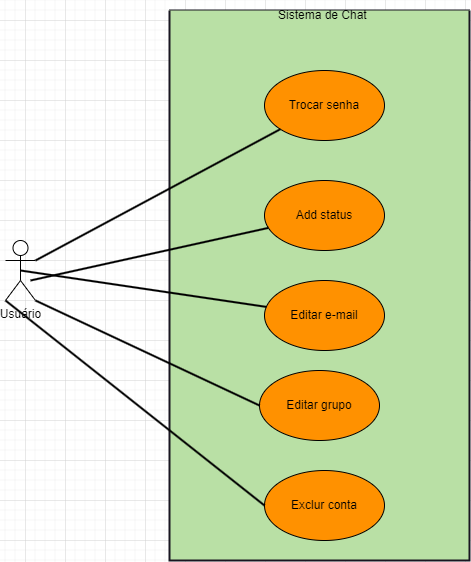

The diagram above was exported from draw.io. Its source (the exported page's mxGraphModel, read from the mxfile embedded in the PNG):
<mxGraphModel dx="1209" dy="662" grid="1" gridSize="10" guides="1" tooltips="1" connect="1" arrows="1" fold="1" page="1" pageScale="1" pageWidth="827" pageHeight="1169" math="0" shadow="0">
  <root>
    <mxCell id="0" />
    <mxCell id="1" parent="0" />
    <mxCell id="0koj4CaHkcI0XOmnxppj-7" value="" style="swimlane;startSize=0;fillColor=#d5e8d4;strokeColor=#191621;swimlaneFillColor=#B9E0A5;gradientColor=none;strokeWidth=2;" parent="1" vertex="1">
      <mxGeometry x="264" y="310" width="300" height="550" as="geometry" />
    </mxCell>
    <mxCell id="0koj4CaHkcI0XOmnxppj-14" value="Editar grupo" style="ellipse;whiteSpace=wrap;html=1;fillColor=#FF9100;gradientColor=none;" parent="0koj4CaHkcI0XOmnxppj-7" vertex="1">
      <mxGeometry x="90" y="360" width="120" height="70" as="geometry" />
    </mxCell>
    <mxCell id="0koj4CaHkcI0XOmnxppj-15" value="Exclur conta" style="ellipse;whiteSpace=wrap;html=1;fillColor=#FF9100;gradientColor=none;" parent="0koj4CaHkcI0XOmnxppj-7" vertex="1">
      <mxGeometry x="95" y="460" width="120" height="70" as="geometry" />
    </mxCell>
    <mxCell id="0koj4CaHkcI0XOmnxppj-34" value="Sistema de Chat&amp;nbsp;" style="text;html=1;strokeColor=none;fillColor=none;align=center;verticalAlign=middle;whiteSpace=wrap;rounded=0;" parent="0koj4CaHkcI0XOmnxppj-7" vertex="1">
      <mxGeometry x="10" y="-10" width="290" height="30" as="geometry" />
    </mxCell>
    <mxCell id="NW-pyHuNBMtnlk7-bASJ-3" value="Editar e-mail" style="ellipse;whiteSpace=wrap;html=1;fillColor=#FF9100;gradientColor=none;" vertex="1" parent="0koj4CaHkcI0XOmnxppj-7">
      <mxGeometry x="95" y="270" width="120" height="70" as="geometry" />
    </mxCell>
    <mxCell id="NW-pyHuNBMtnlk7-bASJ-4" value="Add status" style="ellipse;whiteSpace=wrap;html=1;fillColor=#FF9100;gradientColor=none;" vertex="1" parent="0koj4CaHkcI0XOmnxppj-7">
      <mxGeometry x="95" y="170" width="120" height="70" as="geometry" />
    </mxCell>
    <mxCell id="NW-pyHuNBMtnlk7-bASJ-7" value="Trocar senha" style="ellipse;whiteSpace=wrap;html=1;fillColor=#FF9100;gradientColor=none;" vertex="1" parent="0koj4CaHkcI0XOmnxppj-7">
      <mxGeometry x="95" y="60" width="120" height="70" as="geometry" />
    </mxCell>
    <mxCell id="0koj4CaHkcI0XOmnxppj-32" style="edgeStyle=none;rounded=0;orthogonalLoop=1;jettySize=auto;html=1;exitX=0;exitY=1;exitDx=0;exitDy=0;exitPerimeter=0;entryX=0;entryY=0.5;entryDx=0;entryDy=0;startArrow=none;startFill=0;endArrow=none;endFill=0;endSize=12;strokeWidth=2;" parent="1" source="0koj4CaHkcI0XOmnxppj-1" target="0koj4CaHkcI0XOmnxppj-15" edge="1">
      <mxGeometry relative="1" as="geometry" />
    </mxCell>
    <mxCell id="0koj4CaHkcI0XOmnxppj-33" style="edgeStyle=none;rounded=0;orthogonalLoop=1;jettySize=auto;html=1;exitX=1;exitY=1;exitDx=0;exitDy=0;exitPerimeter=0;entryX=0;entryY=0.5;entryDx=0;entryDy=0;startArrow=none;startFill=0;endArrow=none;endFill=0;endSize=12;strokeWidth=2;" parent="1" source="0koj4CaHkcI0XOmnxppj-1" target="0koj4CaHkcI0XOmnxppj-14" edge="1">
      <mxGeometry relative="1" as="geometry" />
    </mxCell>
    <mxCell id="0koj4CaHkcI0XOmnxppj-1" value="Usuário" style="shape=umlActor;verticalLabelPosition=bottom;verticalAlign=top;html=1;outlineConnect=0;" parent="1" vertex="1">
      <mxGeometry x="100" y="540" width="30" height="60" as="geometry" />
    </mxCell>
    <mxCell id="NW-pyHuNBMtnlk7-bASJ-6" style="edgeStyle=none;rounded=0;orthogonalLoop=1;jettySize=auto;html=1;startArrow=none;startFill=0;endArrow=none;endFill=0;endSize=12;strokeWidth=2;exitX=0.5;exitY=0.5;exitDx=0;exitDy=0;exitPerimeter=0;" edge="1" parent="1" source="0koj4CaHkcI0XOmnxppj-1" target="NW-pyHuNBMtnlk7-bASJ-3">
      <mxGeometry relative="1" as="geometry">
        <mxPoint x="140" y="610" as="sourcePoint" />
        <mxPoint x="364" y="735" as="targetPoint" />
      </mxGeometry>
    </mxCell>
    <mxCell id="NW-pyHuNBMtnlk7-bASJ-8" style="edgeStyle=none;rounded=0;orthogonalLoop=1;jettySize=auto;html=1;exitX=1;exitY=0.3333333333333333;exitDx=0;exitDy=0;exitPerimeter=0;startArrow=none;startFill=0;endArrow=none;endFill=0;endSize=12;strokeWidth=2;" edge="1" parent="1" target="NW-pyHuNBMtnlk7-bASJ-7" source="0koj4CaHkcI0XOmnxppj-1">
      <mxGeometry relative="1" as="geometry">
        <mxPoint x="140" y="380" as="sourcePoint" />
        <mxPoint x="364" y="505" as="targetPoint" />
      </mxGeometry>
    </mxCell>
    <mxCell id="NW-pyHuNBMtnlk7-bASJ-10" style="edgeStyle=none;rounded=0;orthogonalLoop=1;jettySize=auto;html=1;startArrow=none;startFill=0;endArrow=none;endFill=0;endSize=12;strokeWidth=2;exitX=0.5;exitY=0.5;exitDx=0;exitDy=0;exitPerimeter=0;" edge="1" parent="1" target="NW-pyHuNBMtnlk7-bASJ-4">
      <mxGeometry relative="1" as="geometry">
        <mxPoint x="125" y="580" as="sourcePoint" />
        <mxPoint x="370.84325708987353" y="616.3912716086984" as="targetPoint" />
      </mxGeometry>
    </mxCell>
  </root>
</mxGraphModel>